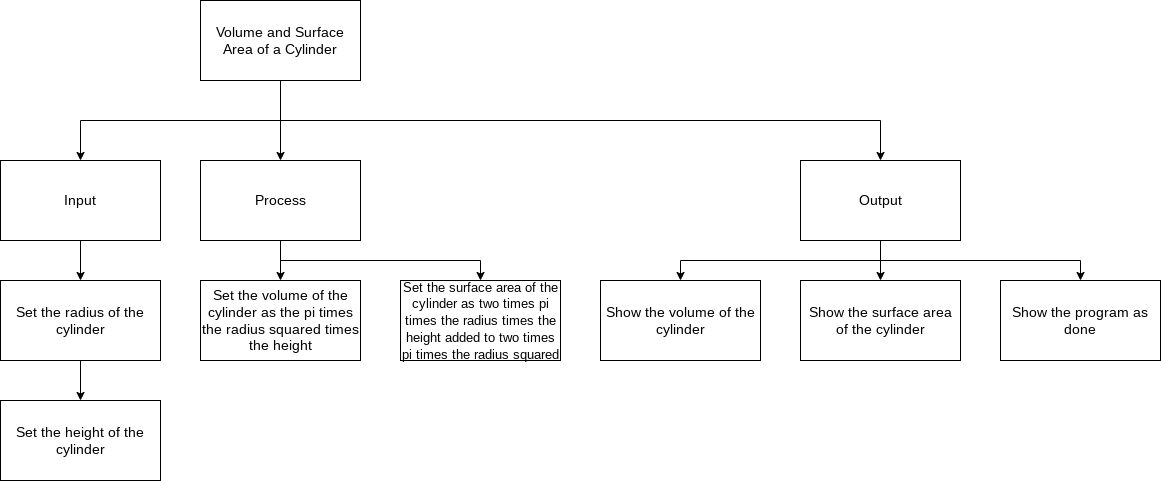

The diagram above was exported from draw.io. Its source (the exported page's mxGraphModel, read from the mxfile embedded in the PNG):
<mxGraphModel dx="1069" dy="435" grid="1" gridSize="10" guides="1" tooltips="1" connect="1" arrows="1" fold="1" page="1" pageScale="1" pageWidth="827" pageHeight="1169" math="0" shadow="0">
  <root>
    <mxCell id="0" />
    <mxCell id="1" parent="0" />
    <mxCell id="7" style="edgeStyle=none;html=1;fontSize=14;" parent="1" source="2" target="4" edge="1">
      <mxGeometry relative="1" as="geometry" />
    </mxCell>
    <mxCell id="8" style="edgeStyle=orthogonalEdgeStyle;html=1;entryX=0.5;entryY=0;entryDx=0;entryDy=0;fontSize=14;rounded=0;" parent="1" source="2" target="5" edge="1">
      <mxGeometry relative="1" as="geometry">
        <Array as="points">
          <mxPoint x="280" y="120" />
          <mxPoint x="80" y="120" />
        </Array>
      </mxGeometry>
    </mxCell>
    <mxCell id="9" style="edgeStyle=orthogonalEdgeStyle;rounded=0;html=1;fontSize=14;entryX=0.5;entryY=0;entryDx=0;entryDy=0;" parent="1" source="2" target="6" edge="1">
      <mxGeometry relative="1" as="geometry">
        <Array as="points">
          <mxPoint x="280" y="120" />
          <mxPoint x="880" y="120" />
        </Array>
      </mxGeometry>
    </mxCell>
    <mxCell id="2" value="Volume and Surface Area of a Cylinder" style="rounded=0;whiteSpace=wrap;html=1;fontSize=14;" parent="1" vertex="1">
      <mxGeometry x="200" width="160" height="80" as="geometry" />
    </mxCell>
    <mxCell id="15" style="edgeStyle=orthogonalEdgeStyle;rounded=0;html=1;entryX=0.5;entryY=0;entryDx=0;entryDy=0;fontSize=14;" parent="1" source="4" edge="1">
      <mxGeometry relative="1" as="geometry">
        <mxPoint x="280" y="280" as="targetPoint" />
      </mxGeometry>
    </mxCell>
    <mxCell id="23" style="edgeStyle=orthogonalEdgeStyle;rounded=0;html=1;entryX=0.5;entryY=0;entryDx=0;entryDy=0;jumpStyle=none;exitX=0.5;exitY=1;exitDx=0;exitDy=0;" parent="1" source="4" target="22" edge="1">
      <mxGeometry relative="1" as="geometry" />
    </mxCell>
    <mxCell id="4" value="Process" style="rounded=0;whiteSpace=wrap;html=1;fontSize=14;" parent="1" vertex="1">
      <mxGeometry x="200" y="160" width="160" height="80" as="geometry" />
    </mxCell>
    <mxCell id="11" style="edgeStyle=orthogonalEdgeStyle;rounded=0;html=1;entryX=0.5;entryY=0;entryDx=0;entryDy=0;fontSize=14;" parent="1" source="5" target="10" edge="1">
      <mxGeometry relative="1" as="geometry" />
    </mxCell>
    <mxCell id="5" value="Input" style="rounded=0;whiteSpace=wrap;html=1;fontSize=14;" parent="1" vertex="1">
      <mxGeometry y="160" width="160" height="80" as="geometry" />
    </mxCell>
    <mxCell id="19" style="edgeStyle=orthogonalEdgeStyle;rounded=0;html=1;entryX=0.5;entryY=0;entryDx=0;entryDy=0;fontSize=14;" parent="1" source="6" target="17" edge="1">
      <mxGeometry relative="1" as="geometry" />
    </mxCell>
    <mxCell id="29" style="edgeStyle=none;rounded=0;html=1;entryX=0.5;entryY=0;entryDx=0;entryDy=0;fontSize=13;" edge="1" parent="1" source="6" target="28">
      <mxGeometry relative="1" as="geometry">
        <Array as="points">
          <mxPoint x="880" y="260" />
          <mxPoint x="680" y="260" />
        </Array>
      </mxGeometry>
    </mxCell>
    <mxCell id="6" value="Output" style="rounded=0;whiteSpace=wrap;html=1;fontSize=14;" parent="1" vertex="1">
      <mxGeometry x="800" y="160" width="160" height="80" as="geometry" />
    </mxCell>
    <mxCell id="25" style="edgeStyle=none;html=1;entryX=0.5;entryY=0;entryDx=0;entryDy=0;" edge="1" parent="1" source="10" target="24">
      <mxGeometry relative="1" as="geometry" />
    </mxCell>
    <mxCell id="10" value="Set the radius of the cylinder" style="rounded=0;whiteSpace=wrap;html=1;fontSize=14;" parent="1" vertex="1">
      <mxGeometry y="280" width="160" height="80" as="geometry" />
    </mxCell>
    <mxCell id="20" style="edgeStyle=orthogonalEdgeStyle;rounded=0;html=1;entryX=0.5;entryY=0;entryDx=0;entryDy=0;fontSize=14;exitX=0.5;exitY=1;exitDx=0;exitDy=0;" parent="1" source="6" target="21" edge="1">
      <mxGeometry relative="1" as="geometry">
        <mxPoint x="880" y="400" as="targetPoint" />
      </mxGeometry>
    </mxCell>
    <mxCell id="17" value="Show the surface area of the cylinder" style="rounded=0;whiteSpace=wrap;html=1;fontSize=14;" parent="1" vertex="1">
      <mxGeometry x="800" y="280" width="160" height="80" as="geometry" />
    </mxCell>
    <mxCell id="21" value="Show the program as done" style="rounded=0;whiteSpace=wrap;html=1;fontSize=14;" parent="1" vertex="1">
      <mxGeometry x="1000" y="280" width="160" height="80" as="geometry" />
    </mxCell>
    <mxCell id="22" value="&lt;font style=&quot;font-size: 13px&quot;&gt;Set the surface area of the cylinder as two times pi times the radius times the height added to two times pi times the radius squared&lt;/font&gt;" style="rounded=0;whiteSpace=wrap;html=1;fontSize=14;" parent="1" vertex="1">
      <mxGeometry x="400" y="280" width="160" height="80" as="geometry" />
    </mxCell>
    <mxCell id="24" value="Set the height of the cylinder" style="rounded=0;whiteSpace=wrap;html=1;fontSize=14;" vertex="1" parent="1">
      <mxGeometry y="400" width="160" height="80" as="geometry" />
    </mxCell>
    <mxCell id="26" value="Set the volume of the cylinder as the pi times the radius squared times the height" style="rounded=0;whiteSpace=wrap;html=1;fontSize=14;" vertex="1" parent="1">
      <mxGeometry x="200" y="280" width="160" height="80" as="geometry" />
    </mxCell>
    <mxCell id="28" value="Show the volume of the cylinder" style="rounded=0;whiteSpace=wrap;html=1;fontSize=14;" vertex="1" parent="1">
      <mxGeometry x="600" y="280" width="160" height="80" as="geometry" />
    </mxCell>
  </root>
</mxGraphModel>